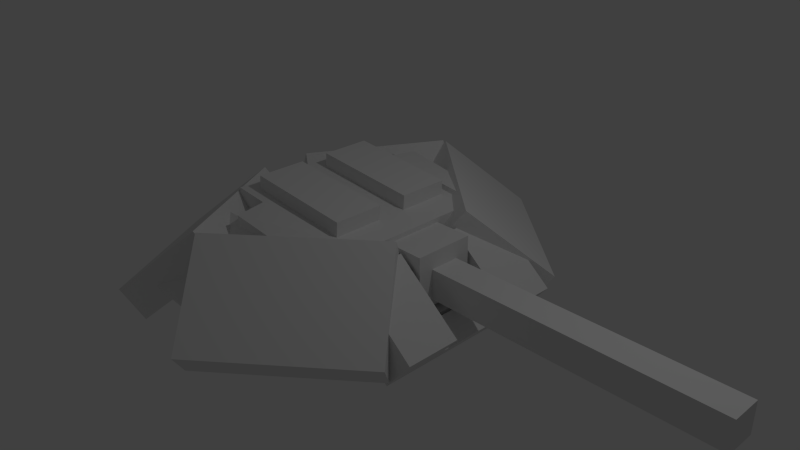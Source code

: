 # Source: cannon.blend  (saved by Blender 2.68.0; exported with 4.5.12 LTS)
import bpy
from mathutils import Matrix  # noqa: F401  (used for matrix-valued properties, if any)

bpy.ops.wm.read_factory_settings(use_empty=True)
scene = bpy.context.scene
scene.name = 'Scene'

# ---- collections
col_collection_1 = bpy.data.collections.new('Collection 1'); scene.collection.children.link(col_collection_1)
col_collection_9 = bpy.data.collections.new('Collection 9'); scene.collection.children.link(col_collection_9)

# ---- world
world_world = bpy.data.worlds.new('World'); scene.world = world_world
world_world.color = (0.05088, 0.05088, 0.05088)
world_world.use_sun_shadow = False
world_world.sun_shadow_jitter_overblur = 0.0
world_world.cycles.sampling_method = 'MANUAL'
world_world.cycles.sample_map_resolution = 256

# ---- cameras
cam_camera = bpy.data.cameras.new('Camera')
cam_camera.clip_end = 100.0
cam_camera.lens = 35.0
cam_camera.sensor_width = 32.0
cam_camera.sensor_height = 18.0
cam_camera.ortho_scale = 7.314
cam_camera.dof.focus_distance = 0.0
cam_camera.dof.aperture_fstop = 128.0

# ---- lights
light_lamp = bpy.data.lights.new('Lamp', 'POINT')
light_lamp.transmission_factor = 0.0
light_lamp.cutoff_distance = 30.0
light_lamp.energy = 100.0
light_lamp.shadow_buffer_clip_start = 1.001
light_lamp.shadow_soft_size = 0.1
light_lamp.shadow_maximum_resolution = 0.006
light_lamp.use_absolute_resolution = True
light_lamp.cycles.use_multiple_importance_sampling = False

# ---- meshes
me_cube_014 = bpy.data.meshes.new('Cube.014')
me_cube_014.from_pydata([(-1.0, -1.0, -1.0), (-1.0, 1.0, -1.0), (1.0, 1.0, -1.0), (1.0, -1.0, -1.0), (-1.0, -1.0, 1.12), (-1.0, 1.0, 1.12), (1.0, 1.0, 1.12), (1.0, -1.0, 1.12)], [], [(4, 5, 1, 0), (5, 6, 2, 1), (6, 7, 3, 2), (7, 4, 0, 3), (7, 6, 5, 4)])
me_cube_014.use_remesh_preserve_volume = False
me_cube_014.use_remesh_preserve_attributes = False
me_cube_014.use_mirror_vertex_groups = False
me_cube_014.update()
me_cube_007 = bpy.data.meshes.new('Cube.007')
me_cube_007.from_pydata([(-1.318, -1.0, -1.0), (-1.318, 1.0, -1.0), (-1.318, -1.0, 1.0), (-1.318, 1.0, 1.0), (1.357, 1.0, -1.0), (1.357, -1.0, -1.0), (1.357, 1.0, 1.0), (1.357, -1.0, 1.0)], [], [(4, 5, 0, 1), (6, 3, 2, 7), (5, 7, 2, 0), (0, 2, 3, 1), (6, 4, 1, 3), (7, 5, 4, 6)])
me_cube_007.use_remesh_preserve_volume = False
me_cube_007.use_remesh_preserve_attributes = False
me_cube_007.use_mirror_vertex_groups = False
me_cube_007.update()
me_cube_017 = bpy.data.meshes.new('Cube.017')
me_cube_017.from_pydata([(-2.262, -5.401, -8.678), (-2.262, -2.148, -8.678), (0.6341, -2.148, -6.077), (0.6341, -5.401, -6.077), (-2.328, -5.401, -0.979), (-2.328, -2.148, -0.979), (0.5685, -2.148, 1.622), (0.5685, -5.401, 1.622), (-0.2089, -7.105, -7.87), (2.161, -3.158, -5.741), (2.389, -3.802, -0.314), (0.01922, -7.749, -2.443), (-1.294, -4.803, 4.302), (1.076, -0.8558, 6.431), (1.305, -1.5, 11.86), (-1.065, -5.447, 9.729), (-3.238, -2.002, -10.59), (-1.92, -6.533, -9.407), (-2.331, -6.953, -4.554), (-3.649, -2.422, -5.738), (-2.038, -0.4991, 3.633), (-0.72, -5.03, 4.817), (-1.131, -5.45, 9.671), (-2.449, -0.9194, 8.487), (-1.6, -5.529, -7.493), (0.2412, -5.529, -5.839), (0.194, -6.279, -0.2968), (-1.647, -6.279, -1.951), (-1.683, -2.835, 2.265), (0.1581, -2.835, 3.919), (0.1108, -3.585, 9.461), (-1.731, -3.585, 7.807), (-1.614, -0.5208, 9.008), (-1.614, -2.272, 9.008), (0.3862, -2.272, 9.008), (0.3862, -0.5208, 9.008), (-1.614, -0.5208, 12.36), (-1.614, -2.272, 12.36), (0.3862, -2.272, 12.36), (0.3862, -0.5208, 12.36), (-2.262, 5.401, -8.678), (-2.262, 2.148, -8.678), (0.6341, 2.148, -6.077), (0.6341, 5.401, -6.077), (-2.328, 5.401, -0.979), (-2.328, 2.148, -0.979), (0.5685, 2.148, 1.622), (0.5685, 5.401, 1.622), (-0.2089, 7.105, -7.87), (2.161, 3.158, -5.741), (2.389, 3.802, -0.314), (0.01922, 7.749, -2.443), (-1.294, 4.803, 4.302), (1.076, 0.8558, 6.431), (1.305, 1.5, 11.86), (-1.065, 5.447, 9.729), (-3.238, 2.002, -10.59), (-1.92, 6.533, -9.407), (-2.331, 6.953, -4.554), (-3.649, 2.422, -5.738), (-2.038, 0.4991, 3.633), (-0.72, 5.03, 4.817), (-1.131, 5.45, 9.671), (-2.449, 0.9194, 8.487), (-1.6, 5.529, -7.493), (0.2412, 5.529, -5.839), (0.194, 6.279, -0.2968), (-1.647, 6.279, -1.951), (-1.683, 2.835, 2.265), (0.1581, 2.835, 3.919), (0.1108, 3.585, 9.461), (-1.731, 3.585, 7.807), (-1.614, 0.5208, 9.008), (-1.614, 2.272, 9.008), (0.3862, 2.272, 9.008), (0.3862, 0.5208, 9.008), (-1.614, 0.5208, 12.36), (-1.614, 2.272, 12.36), (0.3862, 2.272, 12.36), (0.3862, 0.5208, 12.36)], [], [(4, 5, 1, 0), (5, 6, 2, 1), (6, 7, 3, 2), (7, 4, 0, 3), (0, 1, 2, 3), (7, 6, 5, 4), (12, 13, 9, 8), (13, 14, 10, 9), (14, 15, 11, 10), (15, 12, 8, 11), (8, 9, 10, 11), (15, 12, 13, 14), (20, 21, 17, 16), (21, 22, 18, 17), (22, 23, 19, 18), (23, 20, 16, 19), (16, 17, 18, 19), (23, 20, 21, 22), (28, 29, 25, 24), (29, 30, 26, 25), (30, 31, 27, 26), (31, 28, 24, 27), (24, 25, 26, 27), (31, 30, 29, 28), (36, 37, 33, 32), (37, 33, 34, 38), (38, 34, 35, 39), (39, 36, 32, 35), (39, 36, 37, 38), (44, 45, 41, 40), (45, 46, 42, 41), (46, 47, 43, 42), (47, 44, 40, 43), (40, 41, 42, 43), (47, 46, 45, 44), (52, 48, 49, 53), (53, 49, 50, 54), (54, 50, 51, 55), (55, 51, 48, 52), (48, 51, 50, 49), (55, 52, 53, 54), (60, 56, 57, 61), (61, 57, 58, 62), (62, 58, 59, 63), (63, 59, 56, 60), (56, 59, 58, 57), (63, 60, 61, 62), (68, 69, 65, 64), (69, 70, 66, 65), (70, 71, 67, 66), (71, 68, 64, 67), (64, 65, 66, 67), (71, 70, 69, 68), (76, 77, 73, 72), (77, 78, 74, 73), (78, 79, 75, 74), (79, 76, 72, 75), (79, 78, 77, 76)])
me_cube_017.use_remesh_preserve_volume = False
me_cube_017.use_remesh_preserve_attributes = False
me_cube_017.use_mirror_vertex_groups = False
me_cube_017.update()
me_cube_019 = bpy.data.meshes.new('Cube.019')
me_cube_019.from_pydata([(-1.0, -1.0, -1.0), (-1.0, 1.0, -1.0), (1.0, 1.0, -1.0), (1.0, -1.0, -1.0), (-1.0, -1.0, 1.0), (-1.0, 1.0, 1.0), (1.0, 1.0, 1.0), (1.0, -1.0, 1.0)], [], [(4, 5, 1, 0), (5, 6, 2, 1), (7, 4, 0, 3), (0, 1, 2, 3)])
me_cube_019.use_remesh_preserve_volume = False
me_cube_019.use_remesh_preserve_attributes = False
me_cube_019.use_mirror_vertex_groups = False
me_cube_019.update()
me_cube_009 = bpy.data.meshes.new('Cube.009')
me_cube_009.from_pydata([(-1.0, -1.0, -1.0), (-1.0, 1.146, -1.0), (1.218, 1.146, -1.0), (1.218, -1.0, -1.0)], [], [(0, 1, 2, 3)])
me_cube_009.use_remesh_preserve_volume = False
me_cube_009.use_remesh_preserve_attributes = False
me_cube_009.use_mirror_vertex_groups = False
me_cube_009.update()
me_cube_008 = bpy.data.meshes.new('Cube.008')
me_cube_008.from_pydata([(-1.933, -1.0, -1.0), (-1.933, 1.0, -1.0), (1.0, 1.0, -1.0), (1.0, -1.0, -1.0), (-1.933, -1.0, 1.0), (-1.933, 1.0, 1.0), (1.0, 1.0, 1.0), (1.0, -1.0, 1.0)], [], [(4, 5, 1, 0), (5, 6, 2, 1), (6, 7, 3, 2), (7, 4, 0, 3), (0, 1, 2, 3), (7, 6, 5, 4)])
me_cube_008.use_remesh_preserve_volume = False
me_cube_008.use_remesh_preserve_attributes = False
me_cube_008.use_mirror_vertex_groups = False
me_cube_008.update()
me_cube_015 = bpy.data.meshes.new('Cube.015')
me_cube_015.from_pydata([(-0.813, -1.0, -1.111), (-0.813, 1.0, -1.111), (1.187, 1.0, -1.111), (1.187, -1.0, -1.111), (-0.2282, -1.0, 1.386), (-0.2282, 1.0, 1.386), (1.793, 1.0, 1.38), (1.793, -1.0, 1.38)], [], [(4, 5, 1, 0), (5, 6, 2, 1), (6, 7, 3, 2), (7, 4, 0, 3), (0, 1, 2, 3), (7, 6, 5, 4)])
me_cube_015.use_remesh_preserve_volume = False
me_cube_015.use_remesh_preserve_attributes = False
me_cube_015.use_mirror_vertex_groups = False
me_cube_015.update()
me_cube_013 = bpy.data.meshes.new('Cube.013')
me_cube_013.from_pydata([(-1.0, -1.0, -1.0), (-1.0, 1.0, -1.0), (1.0, 1.0, -1.0), (1.0, -1.0, -1.0), (-1.0, -1.0, 1.0), (-1.0, 1.0, 1.0), (1.0, 1.0, 1.0), (1.0, -1.0, 1.0)], [], [(4, 5, 1, 0), (5, 6, 2, 1), (6, 7, 3, 2), (7, 4, 0, 3), (0, 1, 2, 3), (7, 6, 5, 4)])
me_cube_013.use_remesh_preserve_volume = False
me_cube_013.use_remesh_preserve_attributes = False
me_cube_013.use_mirror_vertex_groups = False
me_cube_013.update()
me_cube_012 = bpy.data.meshes.new('Cube.012')
me_cube_012.from_pydata([(-1.0, -0.8058, -1.0), (1.0, -0.8058, -1.0), (1.0, -0.3012, 1.456), (1.0, -0.3011, -0.6109), (-1.0, -0.301, 1.456), (-1.0, 0.3027, -0.2273), (-1.0, -0.3011, -0.2228), (1.0, -0.3008, -1.0), (-0.08586, -0.3011, -0.2228), (-0.07508, -0.3055, -1.0), (1.0, -0.8058, -0.0819), (1.0, -0.6587, 1.456), (-1.0, -0.8058, 0.2792), (-1.0, -0.8058, 0.3233), (-1.0, -0.8058, 0.3827), (-1.0, -0.7218, 1.456), (-1.0, 0.8058, -1.0), (1.0, 0.8058, -1.0), (1.0, 0.3012, 1.456), (1.0, 0.3011, -0.6109), (-1.0, 0.301, 1.456), (-1.0, 0.3011, -0.2228), (1.0, 0.3008, -1.0), (-0.08586, 0.3011, -0.2228), (-0.07508, 0.3055, -1.0), (1.0, 0.8058, -0.0819), (1.0, 0.6587, 1.456), (-1.0, 0.8058, 0.2792), (-1.0, 0.8058, 0.3233), (-1.0, 0.8058, 0.3827), (-1.0, 0.7218, 1.456)], [], [(2, 3, 8, 6, 4), (10, 14, 13, 12, 0, 1), (9, 8, 3, 7), (7, 3, 2, 11, 10, 1), (6, 0, 12, 13, 14, 15, 4), (2, 4, 15, 11), (18, 19, 23, 21, 20), (25, 29, 28, 27, 16, 17), (24, 23, 19, 22), (22, 19, 18, 26, 25, 17), (21, 16, 27, 28, 29, 30, 20), (18, 20, 30, 26), (8, 9, 24, 23), (8, 23, 21, 6), (0, 9, 7, 1), (17, 16, 24, 22), (9, 0, 16, 24), (16, 0, 6, 21)])
me_cube_012.use_remesh_preserve_volume = False
me_cube_012.use_remesh_preserve_attributes = False
me_cube_012.use_mirror_vertex_groups = False
me_cube_012.update()
me_cube_010 = bpy.data.meshes.new('Cube.010')
me_cube_010.from_pydata([(-1.0, -1.0, -1.0), (-1.0, 1.0, -1.0), (1.0, 1.0, -1.0), (1.0, -1.0, -1.0), (-1.0, -1.0, 1.0), (-1.0, 1.0, 1.0), (1.0, 1.0, 1.0), (1.0, -1.0, 1.0)], [], [(4, 5, 1, 0), (5, 6, 2, 1), (6, 7, 3, 2), (7, 4, 0, 3), (0, 1, 2, 3), (7, 6, 5, 4)])
me_cube_010.use_remesh_preserve_volume = False
me_cube_010.use_remesh_preserve_attributes = False
me_cube_010.use_mirror_vertex_groups = False
me_cube_010.update()
me_cube_002 = bpy.data.meshes.new('Cube.002')
me_cube_002.from_pydata([(-1.601, -3.321, -1.713), (-1.601, -1.321, -1.713), (0.3991, -1.321, -1.713), (0.3991, -3.321, -1.713), (-1.601, -3.321, 0.2866), (-1.601, -1.321, 0.2866), (0.3991, -1.321, 0.2866), (0.3991, -3.321, 0.2866)], [], [(4, 5, 1, 0), (5, 6, 2, 1), (6, 7, 3, 2), (7, 4, 0, 3), (0, 1, 2, 3), (7, 6, 5, 4)])
me_cube_002.use_remesh_preserve_volume = False
me_cube_002.use_remesh_preserve_attributes = False
me_cube_002.use_mirror_vertex_groups = False
me_cube_002.update()
me_cube_018 = bpy.data.meshes.new('Cube.018')
me_cube_018.from_pydata([(-0.8595, 6.2, 0.2528), (-0.8595, 4.387, 0.6465), (0.5817, 4.387, 0.6465), (-0.8595, 6.832, 1.043), (-0.8595, 5.019, 1.436), (0.5817, 4.786, 1.198), (0.1306, 6.598, 0.804), (0.1042, 6.2, 0.2528), (-0.8595, -5.254, 1.81), (-0.8595, -3.315, 1.694), (0.5817, -3.315, 1.694), (-0.8595, -5.131, 2.669), (-0.8595, -3.192, 2.553), (0.5817, -3.192, 2.282), (0.1306, -5.131, 2.399), (0.1042, -5.254, 1.81)], [], [(3, 4, 1, 0), (4, 5, 2, 1), (6, 3, 0, 7), (3, 6, 5, 4), (11, 12, 9, 8), (12, 13, 10, 9), (14, 11, 8, 15), (11, 14, 13, 12)])
me_cube_018.use_remesh_preserve_volume = False
me_cube_018.use_remesh_preserve_attributes = False
me_cube_018.use_mirror_vertex_groups = False
me_cube_018.update()

# ---- objects
ob_lamp = bpy.data.objects.new('Lamp', light_lamp)
ob_camera = bpy.data.objects.new('Camera', cam_camera)
ob_cube_005 = bpy.data.objects.new('Cube.005', me_cube_014)
ob_cube_007 = bpy.data.objects.new('Cube.007', me_cube_007)
ob_cube_013 = bpy.data.objects.new('Cube.013', me_cube_017)
ob_cube = bpy.data.objects.new('Cube', me_cube_019)
ob_cube_008 = bpy.data.objects.new('Cube.008', me_cube_009)
ob_cube_002 = bpy.data.objects.new('Cube.002', me_cube_008)
ob_cube_009 = bpy.data.objects.new('Cube.009', me_cube_015)
ob_cube_004 = bpy.data.objects.new('Cube.004', me_cube_013)
ob_cube_003 = bpy.data.objects.new('Cube.003', me_cube_012)
ob_cube_001 = bpy.data.objects.new('Cube.001', me_cube_010)
ob_cube_011 = bpy.data.objects.new('Cube.011', me_cube_002)
ob_cube_014 = bpy.data.objects.new('Cube.014', me_cube_018)

# ---- transforms, parenting, visibility, modifiers, constraints
ob_lamp.location = (4.076, 1.005, 5.904)
ob_lamp.rotation_euler = (0.6503, 0.05522, 1.866)
ob_lamp.lock_rotations_4d = False
ob_lamp.empty_display_type = 'ARROWS'
ob_lamp.color = (0.0, 0.0, 0.0, 0.0)
ob_lamp.lineart.crease_threshold = 0.0
ob_camera.location = (7.481, -6.508, 5.344)
ob_camera.rotation_euler = (1.109, 0.01082, 0.8149)
ob_camera.lock_rotations_4d = False
ob_camera.empty_display_type = 'ARROWS'
ob_camera.color = (0.0, 0.0, 0.0, 0.0)
ob_camera.display_type = 'WIRE'
ob_camera.lineart.crease_threshold = 0.0
ob_cube_005.location = (-0.3269, 0.0, 0.4609)
ob_cube_005.rotation_euler = (-4.681e-08, 0.08727, -6.475e-09)
ob_cube_005.scale = (1.06, -1.038, 0.25)
ob_cube_005.lineart.crease_threshold = 0.0
ob_cube_007.location = (3.094, 0.0, 0.1556)
ob_cube_007.scale = (-1.46, 0.2, 0.2)
ob_cube_007.lock_rotations_4d = False
ob_cube_007.empty_display_type = 'ARROWS'
ob_cube_007.lineart.crease_threshold = 0.0
ob_cube_013.location = (0.0, 5.96e-08, 1.192e-07)
ob_cube_013.rotation_euler = (-4.681e-08, -3.054, 6.475e-09)
ob_cube_013.scale = (-0.7558, 0.3823, -0.07362)
ob_cube_013.lineart.crease_threshold = 0.0
ob_cube.location = (-1.808, 0.0, -0.4445)
ob_cube.rotation_euler = (0.0, -0.1376, 0.0)
ob_cube.scale = (0.4153, 1.254, 0.1267)
ob_cube.lineart.crease_threshold = 0.0
ob_cube_008.location = (0.657, -1.505, -0.2332)
ob_cube_008.rotation_euler = (-0.2851, 0.0, 0.7069)
ob_cube_008.scale = (0.4966, 0.3083, 0.1538)
ob_cube_008.lineart.crease_threshold = 0.0
ob_cube_002.location = (1.023, -4.657e-10, -0.3867)
ob_cube_002.rotation_euler = (0.0, 0.09963, 0.0)
ob_cube_002.scale = (0.2915, 1.247, 0.1984)
ob_cube_002.lineart.crease_threshold = 0.0
ob_cube_009.location = (-1.92, 0.0, 0.1083)
ob_cube_009.rotation_euler = (0.0, 0.905, 0.0)
ob_cube_009.scale = (0.25, 1.0, 0.6364)
ob_cube_009.lineart.crease_threshold = 0.0
ob_cube_004.location = (0.8008, 0.0, 0.2222)
ob_cube_004.scale = (0.456, 0.4034, 0.3584)
ob_cube_004.lineart.crease_threshold = 0.0
ob_cube_003.location = (1.34, 0.0, -0.1185)
ob_cube_003.rotation_euler = (0.0, -0.8804, 0.0)
ob_cube_003.scale = (0.2937, 1.469, 0.4807)
ob_cube_003.lineart.crease_threshold = 0.0
ob_cube_001.location = (-0.4682, 0.0, 0.0)
ob_cube_001.scale = (1.027, 1.303, 0.5631)
ob_cube_001.lineart.crease_threshold = 0.0
ob_cube_011.location = (0.0, -1.192e-07, 1.49e-08)
ob_cube_011.rotation_euler = (0.0, 3.142, 0.0)
ob_cube_011.scale = (-1.099, -0.6218, -0.2845)
ob_cube_011.lineart.crease_threshold = 0.0
ob_cube_014.location = (0.0, -5.96e-08, -0.05247)
ob_cube_014.rotation_euler = (0.2446, -3.142, 0.0)
ob_cube_014.scale = (-0.898, -0.2395, -0.4396)
ob_cube_014.lineart.crease_threshold = 0.0

# ---- collection membership
col_collection_1.objects.link(ob_lamp)
col_collection_1.objects.link(ob_camera)
col_collection_1.objects.link(ob_cube_005)
col_collection_1.objects.link(ob_cube_007)
col_collection_1.objects.link(ob_cube_013)
col_collection_9.objects.link(ob_cube)
col_collection_9.objects.link(ob_cube_008)
col_collection_9.objects.link(ob_cube_002)
col_collection_9.objects.link(ob_cube_009)
col_collection_9.objects.link(ob_cube_004)
col_collection_9.objects.link(ob_cube_003)
col_collection_9.objects.link(ob_cube_001)
col_collection_9.objects.link(ob_cube_011)
col_collection_9.objects.link(ob_cube_014)

# ---- scene / render settings (as saved in the file)
scene.camera = ob_camera
scene.frame_start = 1; scene.frame_end = 250; scene.frame_set(128)
scene.render.engine = 'BLENDER_EEVEE_NEXT'
scene.render.image_settings.color_mode = 'RGB'
scene.render.image_settings.compression = 90
scene.render.resolution_percentage = 50
scene.render.dither_intensity = 0.0
scene.cycles.use_denoising = False
scene.cycles.samples = 10
scene.cycles.sampling_pattern = 'TABULATED_SOBOL'
scene.cycles.light_sampling_threshold = 0.0
scene.cycles.use_adaptive_sampling = False
scene.cycles.use_light_tree = False
scene.cycles.blur_glossy = 0.0
scene.cycles.volume_bounces = 1
scene.cycles.pixel_filter_type = 'GAUSSIAN'
scene.cycles.sample_clamp_indirect = 0.0
scene.view_settings.view_transform = 'Standard'
bpy.context.view_layer.update()
